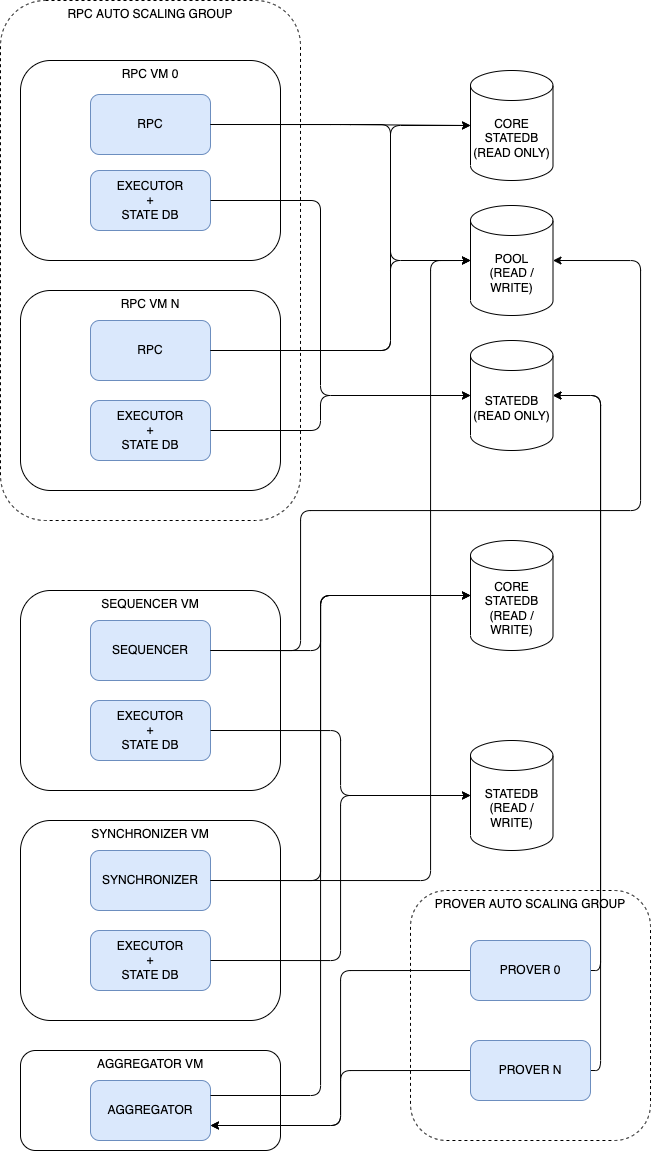

The diagram above was exported from draw.io. Its source (the exported page's mxGraphModel, read from the mxfile embedded in the PNG):
<mxGraphModel dx="969" dy="759" grid="1" gridSize="10" guides="1" tooltips="1" connect="1" arrows="1" fold="1" page="1" pageScale="1" pageWidth="827" pageHeight="1169" math="0" shadow="0">
  <root>
    <mxCell id="0" />
    <mxCell id="1" parent="0" />
    <mxCell id="10" value="RPC AUTO SCALING GROUP" style="rounded=1;whiteSpace=wrap;html=1;fillColor=none;verticalAlign=top;dashed=1;" vertex="1" parent="1">
      <mxGeometry x="120" y="10" width="300" height="520" as="geometry" />
    </mxCell>
    <mxCell id="5" value="" style="group" vertex="1" connectable="0" parent="1">
      <mxGeometry x="140" y="70" width="260" height="200" as="geometry" />
    </mxCell>
    <mxCell id="2" value="RPC VM 0" style="rounded=1;whiteSpace=wrap;html=1;fillColor=none;verticalAlign=top;" vertex="1" parent="5">
      <mxGeometry width="260" height="200" as="geometry" />
    </mxCell>
    <mxCell id="3" value="RPC" style="rounded=1;whiteSpace=wrap;html=1;fillColor=#dae8fc;strokeColor=#6c8ebf;" vertex="1" parent="5">
      <mxGeometry x="70" y="34" width="120" height="60" as="geometry" />
    </mxCell>
    <mxCell id="4" value="EXECUTOR&lt;br&gt;+&lt;br&gt;STATE DB" style="rounded=1;whiteSpace=wrap;html=1;fillColor=#dae8fc;strokeColor=#6c8ebf;" vertex="1" parent="5">
      <mxGeometry x="70" y="110" width="120" height="60" as="geometry" />
    </mxCell>
    <mxCell id="6" value="" style="group" vertex="1" connectable="0" parent="1">
      <mxGeometry x="140" y="300" width="260" height="200" as="geometry" />
    </mxCell>
    <mxCell id="7" value="RPC VM N" style="rounded=1;whiteSpace=wrap;html=1;fillColor=none;verticalAlign=top;" vertex="1" parent="6">
      <mxGeometry width="260" height="200" as="geometry" />
    </mxCell>
    <mxCell id="8" value="RPC" style="rounded=1;whiteSpace=wrap;html=1;fillColor=#dae8fc;strokeColor=#6c8ebf;" vertex="1" parent="6">
      <mxGeometry x="70" y="30" width="120" height="60" as="geometry" />
    </mxCell>
    <mxCell id="9" value="EXECUTOR&lt;br&gt;+&lt;br&gt;STATE DB" style="rounded=1;whiteSpace=wrap;html=1;fillColor=#dae8fc;strokeColor=#6c8ebf;" vertex="1" parent="6">
      <mxGeometry x="70" y="110" width="120" height="60" as="geometry" />
    </mxCell>
    <mxCell id="11" value="CORE&lt;br&gt;STATEDB&lt;br&gt;(READ ONLY)" style="shape=cylinder3;whiteSpace=wrap;html=1;boundedLbl=1;backgroundOutline=1;size=15;fillColor=none;" vertex="1" parent="1">
      <mxGeometry x="590" y="80" width="82.5" height="110" as="geometry" />
    </mxCell>
    <mxCell id="12" value="POOL&lt;br&gt;(READ / WRITE)" style="shape=cylinder3;whiteSpace=wrap;html=1;boundedLbl=1;backgroundOutline=1;size=15;fillColor=none;" vertex="1" parent="1">
      <mxGeometry x="590" y="215" width="82.5" height="110" as="geometry" />
    </mxCell>
    <mxCell id="13" value="STATEDB&lt;br&gt;(READ ONLY)" style="shape=cylinder3;whiteSpace=wrap;html=1;boundedLbl=1;backgroundOutline=1;size=15;fillColor=none;" vertex="1" parent="1">
      <mxGeometry x="590" y="350" width="82.5" height="110" as="geometry" />
    </mxCell>
    <mxCell id="14" style="edgeStyle=orthogonalEdgeStyle;html=1;exitX=1;exitY=0.5;exitDx=0;exitDy=0;entryX=0;entryY=0.5;entryDx=0;entryDy=0;entryPerimeter=0;" edge="1" parent="1" source="3" target="11">
      <mxGeometry relative="1" as="geometry" />
    </mxCell>
    <mxCell id="15" style="edgeStyle=elbowEdgeStyle;html=1;exitX=1;exitY=0.5;exitDx=0;exitDy=0;entryX=0;entryY=0.5;entryDx=0;entryDy=0;entryPerimeter=0;" edge="1" parent="1" source="3" target="12">
      <mxGeometry relative="1" as="geometry">
        <Array as="points">
          <mxPoint x="510" y="180" />
        </Array>
      </mxGeometry>
    </mxCell>
    <mxCell id="16" style="edgeStyle=elbowEdgeStyle;html=1;exitX=1;exitY=0.5;exitDx=0;exitDy=0;entryX=0;entryY=0.5;entryDx=0;entryDy=0;entryPerimeter=0;" edge="1" parent="1" source="4" target="13">
      <mxGeometry relative="1" as="geometry">
        <Array as="points">
          <mxPoint x="440" y="320" />
        </Array>
      </mxGeometry>
    </mxCell>
    <mxCell id="17" style="edgeStyle=elbowEdgeStyle;html=1;exitX=1;exitY=0.5;exitDx=0;exitDy=0;entryX=0;entryY=0.5;entryDx=0;entryDy=0;entryPerimeter=0;" edge="1" parent="1" source="8" target="11">
      <mxGeometry relative="1" as="geometry">
        <Array as="points">
          <mxPoint x="510" y="200" />
        </Array>
      </mxGeometry>
    </mxCell>
    <mxCell id="18" style="edgeStyle=elbowEdgeStyle;html=1;exitX=1;exitY=0.5;exitDx=0;exitDy=0;entryX=0;entryY=0.5;entryDx=0;entryDy=0;entryPerimeter=0;" edge="1" parent="1" source="8" target="12">
      <mxGeometry relative="1" as="geometry">
        <Array as="points">
          <mxPoint x="510" y="320" />
        </Array>
      </mxGeometry>
    </mxCell>
    <mxCell id="19" style="edgeStyle=elbowEdgeStyle;html=1;exitX=1;exitY=0.5;exitDx=0;exitDy=0;entryX=0;entryY=0.5;entryDx=0;entryDy=0;entryPerimeter=0;" edge="1" parent="1" source="9" target="13">
      <mxGeometry relative="1" as="geometry">
        <Array as="points">
          <mxPoint x="440" y="430" />
        </Array>
      </mxGeometry>
    </mxCell>
    <mxCell id="20" value="" style="group" vertex="1" connectable="0" parent="1">
      <mxGeometry x="140" y="600" width="260" height="200" as="geometry" />
    </mxCell>
    <mxCell id="21" value="SEQUENCER VM" style="rounded=1;whiteSpace=wrap;html=1;fillColor=none;verticalAlign=top;" vertex="1" parent="20">
      <mxGeometry width="260" height="200" as="geometry" />
    </mxCell>
    <mxCell id="22" value="SEQUENCER" style="rounded=1;whiteSpace=wrap;html=1;fillColor=#dae8fc;strokeColor=#6c8ebf;" vertex="1" parent="20">
      <mxGeometry x="70" y="30" width="120" height="60" as="geometry" />
    </mxCell>
    <mxCell id="23" value="EXECUTOR&lt;br&gt;+&lt;br&gt;STATE DB" style="rounded=1;whiteSpace=wrap;html=1;fillColor=#dae8fc;strokeColor=#6c8ebf;" vertex="1" parent="20">
      <mxGeometry x="70" y="110" width="120" height="60" as="geometry" />
    </mxCell>
    <mxCell id="24" value="CORE&lt;br&gt;STATEDB&lt;br&gt;(READ / WRITE)" style="shape=cylinder3;whiteSpace=wrap;html=1;boundedLbl=1;backgroundOutline=1;size=15;fillColor=none;" vertex="1" parent="1">
      <mxGeometry x="590" y="550" width="82.5" height="110" as="geometry" />
    </mxCell>
    <mxCell id="25" value="STATEDB&lt;br&gt;(READ / WRITE)" style="shape=cylinder3;whiteSpace=wrap;html=1;boundedLbl=1;backgroundOutline=1;size=15;fillColor=none;" vertex="1" parent="1">
      <mxGeometry x="590" y="750" width="82.5" height="110" as="geometry" />
    </mxCell>
    <mxCell id="26" style="edgeStyle=orthogonalEdgeStyle;html=1;exitX=1;exitY=0.5;exitDx=0;exitDy=0;entryX=1;entryY=0.5;entryDx=0;entryDy=0;entryPerimeter=0;" edge="1" parent="1" source="22" target="12">
      <mxGeometry relative="1" as="geometry">
        <mxPoint x="600" y="510" as="targetPoint" />
        <Array as="points">
          <mxPoint x="420" y="660" />
          <mxPoint x="420" y="520" />
          <mxPoint x="760" y="520" />
          <mxPoint x="760" y="270" />
        </Array>
      </mxGeometry>
    </mxCell>
    <mxCell id="27" style="edgeStyle=orthogonalEdgeStyle;html=1;exitX=1;exitY=0.5;exitDx=0;exitDy=0;entryX=0;entryY=0.5;entryDx=0;entryDy=0;entryPerimeter=0;" edge="1" parent="1" source="22" target="24">
      <mxGeometry relative="1" as="geometry">
        <Array as="points">
          <mxPoint x="440" y="660" />
          <mxPoint x="440" y="605" />
        </Array>
      </mxGeometry>
    </mxCell>
    <mxCell id="28" style="edgeStyle=orthogonalEdgeStyle;html=1;exitX=1;exitY=0.5;exitDx=0;exitDy=0;entryX=0;entryY=0.5;entryDx=0;entryDy=0;entryPerimeter=0;" edge="1" parent="1" source="23" target="25">
      <mxGeometry relative="1" as="geometry" />
    </mxCell>
    <mxCell id="29" value="" style="group" vertex="1" connectable="0" parent="1">
      <mxGeometry x="140" y="830" width="260" height="200" as="geometry" />
    </mxCell>
    <mxCell id="30" value="SYNCHRONIZER VM" style="rounded=1;whiteSpace=wrap;html=1;fillColor=none;verticalAlign=top;" vertex="1" parent="29">
      <mxGeometry width="260" height="200" as="geometry" />
    </mxCell>
    <mxCell id="31" value="SYNCHRONIZER" style="rounded=1;whiteSpace=wrap;html=1;fillColor=#dae8fc;strokeColor=#6c8ebf;" vertex="1" parent="29">
      <mxGeometry x="70" y="30" width="120" height="60" as="geometry" />
    </mxCell>
    <mxCell id="32" value="EXECUTOR&lt;br&gt;+&lt;br&gt;STATE DB" style="rounded=1;whiteSpace=wrap;html=1;fillColor=#dae8fc;strokeColor=#6c8ebf;" vertex="1" parent="29">
      <mxGeometry x="70" y="110" width="120" height="60" as="geometry" />
    </mxCell>
    <mxCell id="34" style="edgeStyle=orthogonalEdgeStyle;html=1;exitX=1;exitY=0.5;exitDx=0;exitDy=0;entryX=0;entryY=0.5;entryDx=0;entryDy=0;entryPerimeter=0;" edge="1" parent="1" source="32" target="25">
      <mxGeometry relative="1" as="geometry" />
    </mxCell>
    <mxCell id="35" style="edgeStyle=orthogonalEdgeStyle;html=1;exitX=1;exitY=0.5;exitDx=0;exitDy=0;entryX=0;entryY=0.5;entryDx=0;entryDy=0;entryPerimeter=0;" edge="1" parent="1" source="31" target="24">
      <mxGeometry relative="1" as="geometry">
        <Array as="points">
          <mxPoint x="440" y="890" />
          <mxPoint x="440" y="605" />
        </Array>
      </mxGeometry>
    </mxCell>
    <mxCell id="36" value="" style="group" vertex="1" connectable="0" parent="1">
      <mxGeometry x="140" y="1060" width="260" height="100" as="geometry" />
    </mxCell>
    <mxCell id="37" value="AGGREGATOR VM" style="rounded=1;whiteSpace=wrap;html=1;fillColor=none;verticalAlign=top;" vertex="1" parent="36">
      <mxGeometry width="260" height="100" as="geometry" />
    </mxCell>
    <mxCell id="40" value="AGGREGATOR" style="rounded=1;whiteSpace=wrap;html=1;fillColor=#dae8fc;strokeColor=#6c8ebf;" vertex="1" parent="36">
      <mxGeometry x="70" y="30" width="120" height="60" as="geometry" />
    </mxCell>
    <mxCell id="44" value="PROVER AUTO SCALING GROUP" style="rounded=1;whiteSpace=wrap;html=1;fillColor=none;dashed=1;verticalAlign=top;" vertex="1" parent="1">
      <mxGeometry x="530" y="900" width="240" height="250" as="geometry" />
    </mxCell>
    <mxCell id="48" style="edgeStyle=orthogonalEdgeStyle;html=1;exitX=0;exitY=0.5;exitDx=0;exitDy=0;entryX=1;entryY=0.75;entryDx=0;entryDy=0;" edge="1" parent="1" source="45" target="40">
      <mxGeometry relative="1" as="geometry" />
    </mxCell>
    <mxCell id="50" style="edgeStyle=orthogonalEdgeStyle;html=1;exitX=1;exitY=0.5;exitDx=0;exitDy=0;entryX=1;entryY=0.5;entryDx=0;entryDy=0;entryPerimeter=0;" edge="1" parent="1" source="45" target="13">
      <mxGeometry relative="1" as="geometry" />
    </mxCell>
    <mxCell id="45" value="PROVER 0" style="rounded=1;whiteSpace=wrap;html=1;fillColor=#dae8fc;strokeColor=#6c8ebf;" vertex="1" parent="1">
      <mxGeometry x="590" y="950" width="120" height="60" as="geometry" />
    </mxCell>
    <mxCell id="49" style="edgeStyle=orthogonalEdgeStyle;html=1;exitX=0;exitY=0.5;exitDx=0;exitDy=0;entryX=1;entryY=0.75;entryDx=0;entryDy=0;" edge="1" parent="1" source="46" target="40">
      <mxGeometry relative="1" as="geometry" />
    </mxCell>
    <mxCell id="51" style="edgeStyle=orthogonalEdgeStyle;html=1;exitX=1;exitY=0.5;exitDx=0;exitDy=0;entryX=1;entryY=0.5;entryDx=0;entryDy=0;entryPerimeter=0;" edge="1" parent="1" source="46" target="13">
      <mxGeometry relative="1" as="geometry" />
    </mxCell>
    <mxCell id="46" value="PROVER N" style="rounded=1;whiteSpace=wrap;html=1;fillColor=#dae8fc;strokeColor=#6c8ebf;" vertex="1" parent="1">
      <mxGeometry x="590" y="1050" width="120" height="60" as="geometry" />
    </mxCell>
    <mxCell id="47" style="edgeStyle=orthogonalEdgeStyle;html=1;exitX=1;exitY=0.25;exitDx=0;exitDy=0;entryX=0;entryY=0.5;entryDx=0;entryDy=0;entryPerimeter=0;" edge="1" parent="1" source="40" target="24">
      <mxGeometry relative="1" as="geometry">
        <Array as="points">
          <mxPoint x="440" y="1105" />
          <mxPoint x="440" y="605" />
        </Array>
      </mxGeometry>
    </mxCell>
    <mxCell id="52" style="edgeStyle=orthogonalEdgeStyle;html=1;exitX=1;exitY=0.5;exitDx=0;exitDy=0;entryX=0;entryY=0.5;entryDx=0;entryDy=0;entryPerimeter=0;" edge="1" parent="1" source="31" target="12">
      <mxGeometry relative="1" as="geometry">
        <Array as="points">
          <mxPoint x="550" y="890" />
          <mxPoint x="550" y="270" />
        </Array>
      </mxGeometry>
    </mxCell>
  </root>
</mxGraphModel>